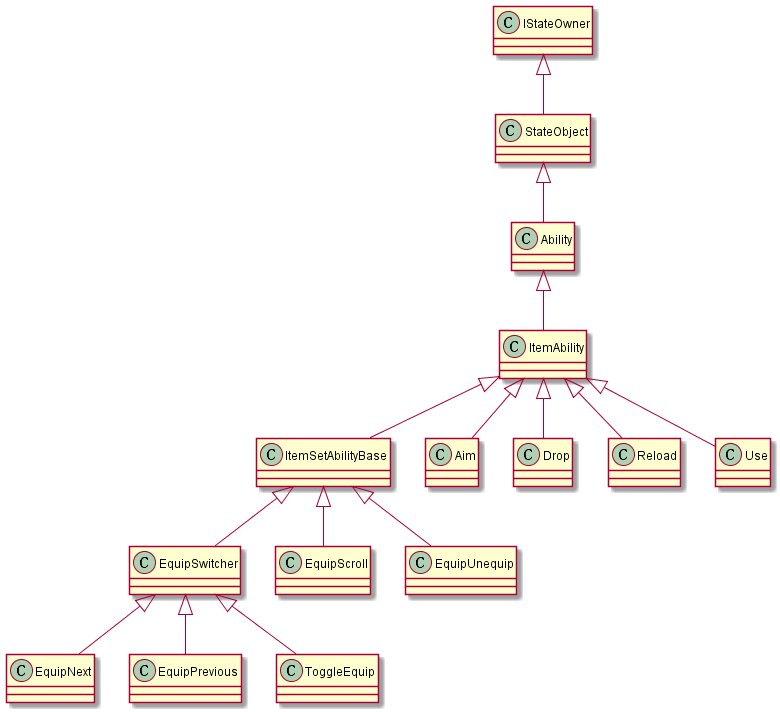

The diagram above was rendered by PlantUML. Its source (embedded in the PNG):
@startuml
IStateOwner <|-- StateObject
StateObject <|-- Ability
Ability <|-- ItemAbility
ItemAbility <|-- ItemSetAbilityBase
ItemSetAbilityBase <|-- EquipSwitcher
ItemAbility <|-- Aim
ItemAbility <|-- Drop
EquipSwitcher <|-- EquipNext
EquipSwitcher <|-- EquipPrevious
ItemSetAbilityBase <|-- EquipScroll
ItemSetAbilityBase <|-- EquipUnequip
ItemAbility <|-- Reload
EquipSwitcher <|-- ToggleEquip
ItemAbility <|-- Use
@enduml